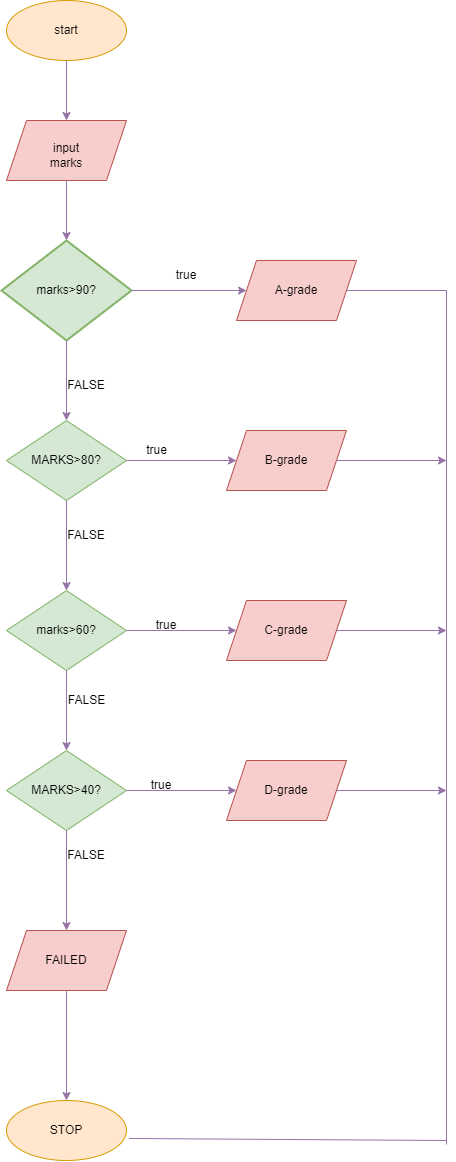

The diagram above was exported from draw.io. Its source (the exported page's mxGraphModel, read from the mxfile embedded in the PNG):
<mxGraphModel dx="1955" dy="3350" grid="1" gridSize="10" guides="1" tooltips="1" connect="1" arrows="1" fold="1" page="1" pageScale="1" pageWidth="850" pageHeight="1100" math="0" shadow="0">
  <root>
    <mxCell id="0" />
    <mxCell id="1" parent="0" />
    <mxCell id="DLyskgqOhFHTVMETNcSf-1" value="" style="ellipse;whiteSpace=wrap;html=1;fillColor=#ffe6cc;strokeColor=#d79b00;" vertex="1" parent="1">
      <mxGeometry x="320" y="-1550" width="120" height="60" as="geometry" />
    </mxCell>
    <mxCell id="DLyskgqOhFHTVMETNcSf-2" value="start" style="text;html=1;strokeColor=none;fillColor=none;align=center;verticalAlign=middle;whiteSpace=wrap;rounded=0;" vertex="1" parent="1">
      <mxGeometry x="350" y="-1535" width="60" height="30" as="geometry" />
    </mxCell>
    <mxCell id="DLyskgqOhFHTVMETNcSf-3" value="" style="endArrow=classic;html=1;rounded=0;exitX=0.5;exitY=1;exitDx=0;exitDy=0;fillColor=#e1d5e7;strokeColor=#9673a6;" edge="1" parent="1" source="DLyskgqOhFHTVMETNcSf-1">
      <mxGeometry width="50" height="50" relative="1" as="geometry">
        <mxPoint x="380" y="-1290" as="sourcePoint" />
        <mxPoint x="380" y="-1430" as="targetPoint" />
      </mxGeometry>
    </mxCell>
    <mxCell id="DLyskgqOhFHTVMETNcSf-4" value="" style="shape=parallelogram;perimeter=parallelogramPerimeter;whiteSpace=wrap;html=1;fixedSize=1;fillColor=#f8cecc;strokeColor=#b85450;" vertex="1" parent="1">
      <mxGeometry x="320" y="-1430" width="120" height="60" as="geometry" />
    </mxCell>
    <mxCell id="DLyskgqOhFHTVMETNcSf-5" value="input marks" style="text;html=1;strokeColor=none;fillColor=none;align=center;verticalAlign=middle;whiteSpace=wrap;rounded=0;" vertex="1" parent="1">
      <mxGeometry x="350" y="-1410" width="60" height="30" as="geometry" />
    </mxCell>
    <mxCell id="DLyskgqOhFHTVMETNcSf-6" value="" style="endArrow=classic;html=1;rounded=0;exitX=0.5;exitY=1;exitDx=0;exitDy=0;fillColor=#e1d5e7;strokeColor=#9673a6;" edge="1" parent="1" source="DLyskgqOhFHTVMETNcSf-4">
      <mxGeometry width="50" height="50" relative="1" as="geometry">
        <mxPoint x="380" y="-1300" as="sourcePoint" />
        <mxPoint x="380" y="-1310" as="targetPoint" />
      </mxGeometry>
    </mxCell>
    <mxCell id="DLyskgqOhFHTVMETNcSf-7" value="" style="strokeWidth=2;html=1;shape=mxgraph.flowchart.decision;whiteSpace=wrap;fillColor=#d5e8d4;strokeColor=#82b366;" vertex="1" parent="1">
      <mxGeometry x="315" y="-1310" width="130" height="100" as="geometry" />
    </mxCell>
    <mxCell id="DLyskgqOhFHTVMETNcSf-10" value="marks&amp;gt;90?" style="text;html=1;strokeColor=none;fillColor=none;align=center;verticalAlign=middle;whiteSpace=wrap;rounded=0;" vertex="1" parent="1">
      <mxGeometry x="350" y="-1275" width="60" height="30" as="geometry" />
    </mxCell>
    <mxCell id="DLyskgqOhFHTVMETNcSf-11" value="" style="endArrow=classic;html=1;rounded=0;exitX=1;exitY=0.5;exitDx=0;exitDy=0;exitPerimeter=0;fillColor=#e1d5e7;strokeColor=#9673a6;" edge="1" parent="1" source="DLyskgqOhFHTVMETNcSf-7">
      <mxGeometry width="50" height="50" relative="1" as="geometry">
        <mxPoint x="380" y="-1300" as="sourcePoint" />
        <mxPoint x="560" y="-1260" as="targetPoint" />
      </mxGeometry>
    </mxCell>
    <mxCell id="DLyskgqOhFHTVMETNcSf-12" value="A-grade" style="shape=parallelogram;perimeter=parallelogramPerimeter;whiteSpace=wrap;html=1;fixedSize=1;fillColor=#f8cecc;strokeColor=#b85450;" vertex="1" parent="1">
      <mxGeometry x="550" y="-1290" width="120" height="60" as="geometry" />
    </mxCell>
    <mxCell id="DLyskgqOhFHTVMETNcSf-13" value="true" style="text;html=1;strokeColor=none;fillColor=none;align=center;verticalAlign=middle;whiteSpace=wrap;rounded=0;" vertex="1" parent="1">
      <mxGeometry x="470" y="-1290" width="60" height="30" as="geometry" />
    </mxCell>
    <mxCell id="DLyskgqOhFHTVMETNcSf-15" value="" style="endArrow=classic;html=1;rounded=0;exitX=0.5;exitY=1;exitDx=0;exitDy=0;exitPerimeter=0;fillColor=#e1d5e7;strokeColor=#9673a6;" edge="1" parent="1" source="DLyskgqOhFHTVMETNcSf-7">
      <mxGeometry width="50" height="50" relative="1" as="geometry">
        <mxPoint x="380" y="-1300" as="sourcePoint" />
        <mxPoint x="380" y="-1130" as="targetPoint" />
      </mxGeometry>
    </mxCell>
    <mxCell id="DLyskgqOhFHTVMETNcSf-16" value="MARKS&amp;gt;80?" style="rhombus;whiteSpace=wrap;html=1;fillColor=#d5e8d4;strokeColor=#82b366;" vertex="1" parent="1">
      <mxGeometry x="320" y="-1130" width="120" height="80" as="geometry" />
    </mxCell>
    <mxCell id="DLyskgqOhFHTVMETNcSf-17" value="" style="endArrow=classic;html=1;rounded=0;exitX=1;exitY=0.5;exitDx=0;exitDy=0;fillColor=#e1d5e7;strokeColor=#9673a6;" edge="1" parent="1" source="DLyskgqOhFHTVMETNcSf-16">
      <mxGeometry width="50" height="50" relative="1" as="geometry">
        <mxPoint x="380" y="-1140" as="sourcePoint" />
        <mxPoint x="550" y="-1090" as="targetPoint" />
      </mxGeometry>
    </mxCell>
    <mxCell id="DLyskgqOhFHTVMETNcSf-18" value="FALSE" style="text;html=1;strokeColor=none;fillColor=none;align=center;verticalAlign=middle;whiteSpace=wrap;rounded=0;" vertex="1" parent="1">
      <mxGeometry x="370" y="-1180" width="60" height="30" as="geometry" />
    </mxCell>
    <mxCell id="DLyskgqOhFHTVMETNcSf-19" value="B-grade" style="shape=parallelogram;perimeter=parallelogramPerimeter;whiteSpace=wrap;html=1;fixedSize=1;fillColor=#f8cecc;strokeColor=#b85450;" vertex="1" parent="1">
      <mxGeometry x="540" y="-1120" width="120" height="60" as="geometry" />
    </mxCell>
    <mxCell id="DLyskgqOhFHTVMETNcSf-20" value="true" style="text;html=1;align=center;verticalAlign=middle;resizable=0;points=[];autosize=1;strokeColor=none;fillColor=none;" vertex="1" parent="1">
      <mxGeometry x="450" y="-1115" width="40" height="30" as="geometry" />
    </mxCell>
    <mxCell id="DLyskgqOhFHTVMETNcSf-21" value="" style="endArrow=classic;html=1;rounded=0;exitX=0.5;exitY=1;exitDx=0;exitDy=0;fillColor=#e1d5e7;strokeColor=#9673a6;" edge="1" parent="1" source="DLyskgqOhFHTVMETNcSf-16">
      <mxGeometry width="50" height="50" relative="1" as="geometry">
        <mxPoint x="380" y="-1110" as="sourcePoint" />
        <mxPoint x="380" y="-960" as="targetPoint" />
      </mxGeometry>
    </mxCell>
    <mxCell id="DLyskgqOhFHTVMETNcSf-22" value="FALSE" style="text;html=1;strokeColor=none;fillColor=none;align=center;verticalAlign=middle;whiteSpace=wrap;rounded=0;" vertex="1" parent="1">
      <mxGeometry x="370" y="-1030" width="60" height="30" as="geometry" />
    </mxCell>
    <mxCell id="DLyskgqOhFHTVMETNcSf-23" value="marks&amp;gt;60?" style="rhombus;whiteSpace=wrap;html=1;fillColor=#d5e8d4;strokeColor=#82b366;" vertex="1" parent="1">
      <mxGeometry x="320" y="-960" width="120" height="80" as="geometry" />
    </mxCell>
    <mxCell id="DLyskgqOhFHTVMETNcSf-24" value="" style="endArrow=classic;html=1;rounded=0;fillColor=#e1d5e7;strokeColor=#9673a6;" edge="1" parent="1" source="DLyskgqOhFHTVMETNcSf-23">
      <mxGeometry width="50" height="50" relative="1" as="geometry">
        <mxPoint x="440" y="-870" as="sourcePoint" />
        <mxPoint x="550" y="-920" as="targetPoint" />
      </mxGeometry>
    </mxCell>
    <mxCell id="DLyskgqOhFHTVMETNcSf-25" value="C-grade" style="shape=parallelogram;perimeter=parallelogramPerimeter;whiteSpace=wrap;html=1;fixedSize=1;fillColor=#f8cecc;strokeColor=#b85450;" vertex="1" parent="1">
      <mxGeometry x="540" y="-950" width="120" height="60" as="geometry" />
    </mxCell>
    <mxCell id="DLyskgqOhFHTVMETNcSf-26" value="true" style="text;html=1;strokeColor=none;fillColor=none;align=center;verticalAlign=middle;whiteSpace=wrap;rounded=0;" vertex="1" parent="1">
      <mxGeometry x="450" y="-940" width="60" height="30" as="geometry" />
    </mxCell>
    <mxCell id="DLyskgqOhFHTVMETNcSf-27" value="" style="endArrow=classic;html=1;rounded=0;exitX=0.5;exitY=1;exitDx=0;exitDy=0;fillColor=#e1d5e7;strokeColor=#9673a6;" edge="1" parent="1" source="DLyskgqOhFHTVMETNcSf-23">
      <mxGeometry width="50" height="50" relative="1" as="geometry">
        <mxPoint x="350" y="-830" as="sourcePoint" />
        <mxPoint x="380" y="-800" as="targetPoint" />
      </mxGeometry>
    </mxCell>
    <mxCell id="DLyskgqOhFHTVMETNcSf-29" value="FALSE" style="text;html=1;align=center;verticalAlign=middle;resizable=0;points=[];autosize=1;strokeColor=none;fillColor=none;" vertex="1" parent="1">
      <mxGeometry x="370" y="-865" width="60" height="30" as="geometry" />
    </mxCell>
    <mxCell id="DLyskgqOhFHTVMETNcSf-30" value="MARKS&amp;gt;40?" style="rhombus;whiteSpace=wrap;html=1;fillColor=#d5e8d4;strokeColor=#82b366;" vertex="1" parent="1">
      <mxGeometry x="320" y="-800" width="120" height="80" as="geometry" />
    </mxCell>
    <mxCell id="DLyskgqOhFHTVMETNcSf-31" value="" style="endArrow=classic;html=1;rounded=0;exitX=1;exitY=0.5;exitDx=0;exitDy=0;fillColor=#e1d5e7;strokeColor=#9673a6;" edge="1" parent="1" source="DLyskgqOhFHTVMETNcSf-30">
      <mxGeometry width="50" height="50" relative="1" as="geometry">
        <mxPoint x="440" y="-710" as="sourcePoint" />
        <mxPoint x="550" y="-760" as="targetPoint" />
      </mxGeometry>
    </mxCell>
    <mxCell id="DLyskgqOhFHTVMETNcSf-32" value="D-grade" style="shape=parallelogram;perimeter=parallelogramPerimeter;whiteSpace=wrap;html=1;fixedSize=1;fillColor=#f8cecc;strokeColor=#b85450;" vertex="1" parent="1">
      <mxGeometry x="540" y="-790" width="120" height="60" as="geometry" />
    </mxCell>
    <mxCell id="DLyskgqOhFHTVMETNcSf-33" value="true" style="text;html=1;strokeColor=none;fillColor=none;align=center;verticalAlign=middle;whiteSpace=wrap;rounded=0;" vertex="1" parent="1">
      <mxGeometry x="445" y="-780" width="60" height="30" as="geometry" />
    </mxCell>
    <mxCell id="DLyskgqOhFHTVMETNcSf-35" value="" style="endArrow=classic;html=1;rounded=0;exitX=0.5;exitY=1;exitDx=0;exitDy=0;fillColor=#e1d5e7;strokeColor=#9673a6;" edge="1" parent="1" source="DLyskgqOhFHTVMETNcSf-30">
      <mxGeometry width="50" height="50" relative="1" as="geometry">
        <mxPoint x="360" y="-670" as="sourcePoint" />
        <mxPoint x="380" y="-620" as="targetPoint" />
      </mxGeometry>
    </mxCell>
    <mxCell id="DLyskgqOhFHTVMETNcSf-36" value="FALSE" style="text;html=1;strokeColor=none;fillColor=none;align=center;verticalAlign=middle;whiteSpace=wrap;rounded=0;" vertex="1" parent="1">
      <mxGeometry x="370" y="-710" width="60" height="30" as="geometry" />
    </mxCell>
    <mxCell id="DLyskgqOhFHTVMETNcSf-37" value="FAILED" style="shape=parallelogram;perimeter=parallelogramPerimeter;whiteSpace=wrap;html=1;fixedSize=1;fillColor=#f8cecc;strokeColor=#b85450;" vertex="1" parent="1">
      <mxGeometry x="320" y="-620" width="120" height="60" as="geometry" />
    </mxCell>
    <mxCell id="DLyskgqOhFHTVMETNcSf-38" value="" style="endArrow=classic;html=1;rounded=0;exitX=0.5;exitY=1;exitDx=0;exitDy=0;fillColor=#e1d5e7;strokeColor=#9673a6;" edge="1" parent="1" source="DLyskgqOhFHTVMETNcSf-37">
      <mxGeometry width="50" height="50" relative="1" as="geometry">
        <mxPoint x="420" y="-550" as="sourcePoint" />
        <mxPoint x="380" y="-450" as="targetPoint" />
      </mxGeometry>
    </mxCell>
    <mxCell id="DLyskgqOhFHTVMETNcSf-39" value="STOP" style="ellipse;whiteSpace=wrap;html=1;fillColor=#ffe6cc;strokeColor=#d79b00;" vertex="1" parent="1">
      <mxGeometry x="320" y="-450" width="120" height="60" as="geometry" />
    </mxCell>
    <mxCell id="DLyskgqOhFHTVMETNcSf-41" value="" style="endArrow=none;html=1;rounded=0;exitX=1;exitY=0.5;exitDx=0;exitDy=0;fillColor=#e1d5e7;strokeColor=#9673a6;" edge="1" parent="1" source="DLyskgqOhFHTVMETNcSf-12">
      <mxGeometry width="50" height="50" relative="1" as="geometry">
        <mxPoint x="660" y="-1220" as="sourcePoint" />
        <mxPoint x="760" y="-1260" as="targetPoint" />
      </mxGeometry>
    </mxCell>
    <mxCell id="DLyskgqOhFHTVMETNcSf-42" value="" style="endArrow=none;html=1;rounded=0;fillColor=#e1d5e7;strokeColor=#9673a6;" edge="1" parent="1">
      <mxGeometry width="50" height="50" relative="1" as="geometry">
        <mxPoint x="760" y="-406" as="sourcePoint" />
        <mxPoint x="760" y="-1260" as="targetPoint" />
      </mxGeometry>
    </mxCell>
    <mxCell id="DLyskgqOhFHTVMETNcSf-43" value="" style="endArrow=none;html=1;rounded=0;exitX=1.022;exitY=0.633;exitDx=0;exitDy=0;exitPerimeter=0;fillColor=#e1d5e7;strokeColor=#9673a6;" edge="1" parent="1" source="DLyskgqOhFHTVMETNcSf-39">
      <mxGeometry width="50" height="50" relative="1" as="geometry">
        <mxPoint x="620" y="-390" as="sourcePoint" />
        <mxPoint x="760" y="-410" as="targetPoint" />
      </mxGeometry>
    </mxCell>
    <mxCell id="DLyskgqOhFHTVMETNcSf-44" value="" style="endArrow=classic;html=1;rounded=0;exitX=1;exitY=0.5;exitDx=0;exitDy=0;fillColor=#e1d5e7;strokeColor=#9673a6;" edge="1" parent="1" source="DLyskgqOhFHTVMETNcSf-19">
      <mxGeometry width="50" height="50" relative="1" as="geometry">
        <mxPoint x="650" y="-1050" as="sourcePoint" />
        <mxPoint x="760" y="-1090" as="targetPoint" />
      </mxGeometry>
    </mxCell>
    <mxCell id="DLyskgqOhFHTVMETNcSf-45" value="" style="endArrow=classic;html=1;rounded=0;fillColor=#e1d5e7;strokeColor=#9673a6;" edge="1" parent="1" source="DLyskgqOhFHTVMETNcSf-25">
      <mxGeometry width="50" height="50" relative="1" as="geometry">
        <mxPoint x="650" y="-880" as="sourcePoint" />
        <mxPoint x="760" y="-920" as="targetPoint" />
      </mxGeometry>
    </mxCell>
    <mxCell id="DLyskgqOhFHTVMETNcSf-46" value="" style="endArrow=classic;html=1;rounded=0;exitX=1;exitY=0.5;exitDx=0;exitDy=0;fillColor=#e1d5e7;strokeColor=#9673a6;" edge="1" parent="1" source="DLyskgqOhFHTVMETNcSf-32">
      <mxGeometry width="50" height="50" relative="1" as="geometry">
        <mxPoint x="660" y="-720" as="sourcePoint" />
        <mxPoint x="760" y="-760" as="targetPoint" />
      </mxGeometry>
    </mxCell>
  </root>
</mxGraphModel>